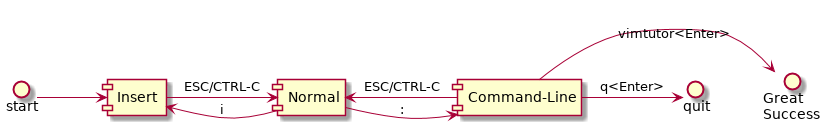

The diagram above was rendered by PlantUML. Its source (embedded in the PNG):
@startuml
[Insert] as ins
[Normal] as n
[Command-Line] as cli
start -> ins
ins -> n: "ESC/CTRL-C"
n -> ins: i
n -> cli: ":"
cli -> n: "ESC/CTRL-C"
cli -> quit: "q<Enter>"
interface "Great\nSuccess" as gs
cli -> gs: vimtutor<Enter>
@enduml